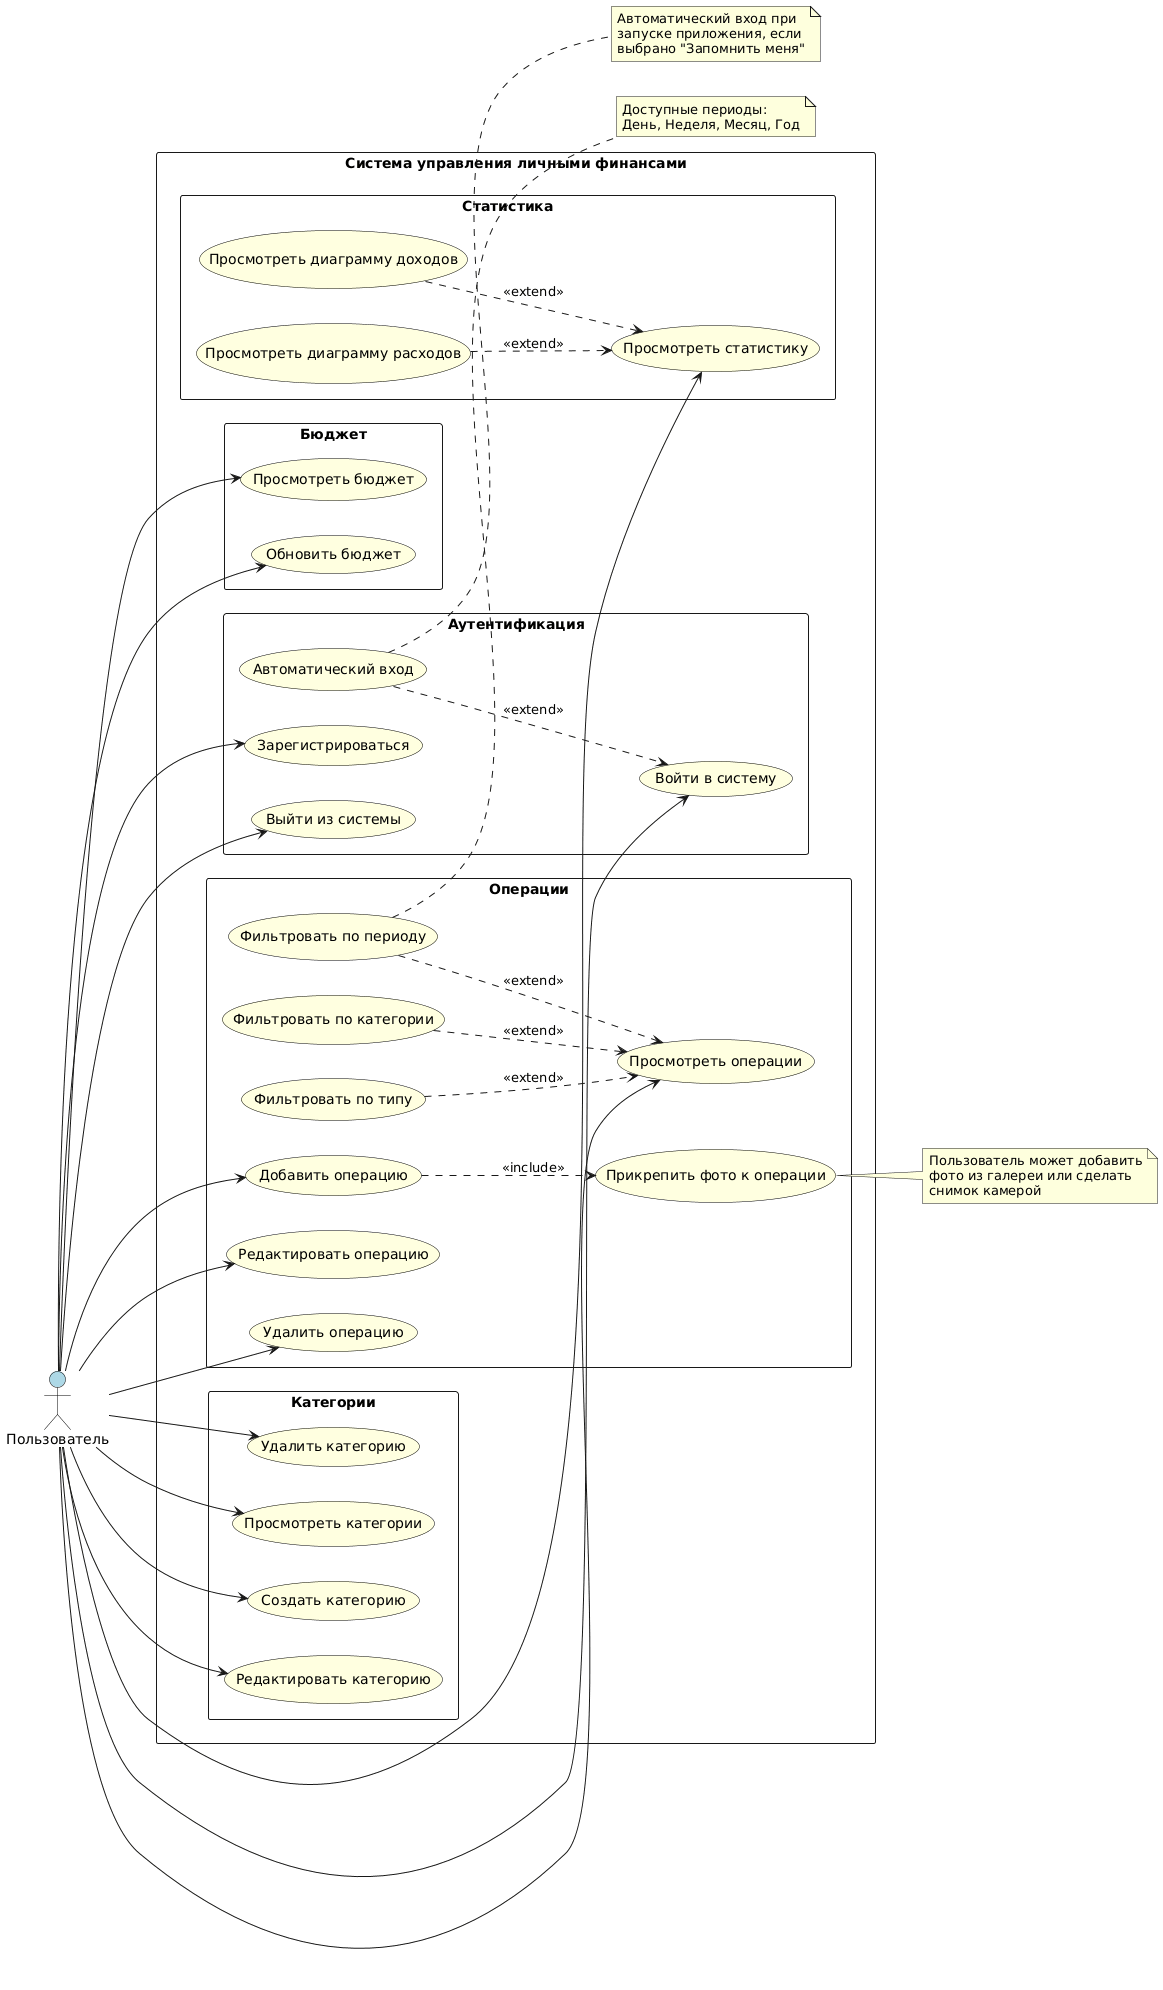

The diagram above was rendered by PlantUML. Its source (embedded in the PNG):
@startuml
skinparam packageStyle rectangle
skinparam usecase {
    BackgroundColor LightYellow
    BorderColor Black
}
skinparam actor {
    BackgroundColor LightBlue
    BorderColor Black
}

left to right direction

actor "Пользователь" as User

rectangle "Система управления личными финансами" {
    
    package "Аутентификация" {
        usecase "Зарегистрироваться" as UC_Register
        usecase "Войти в систему" as UC_Login
        usecase "Выйти из системы" as UC_Logout
        usecase "Автоматический вход" as UC_AutoLogin
    }
    
    package "Операции" {
        usecase "Просмотреть операции" as UC_ViewOperations
        usecase "Добавить операцию" as UC_AddOperation
        usecase "Редактировать операцию" as UC_EditOperation
        usecase "Удалить операцию" as UC_DeleteOperation
        usecase "Прикрепить фото к операции" as UC_AddPhoto
        usecase "Фильтровать по типу" as UC_FilterByType
        usecase "Фильтровать по категории" as UC_FilterByCategory
        usecase "Фильтровать по периоду" as UC_FilterByPeriod
    }
    
    package "Категории" {
        usecase "Просмотреть категории" as UC_ViewCategories
        usecase "Создать категорию" as UC_CreateCategory
        usecase "Редактировать категорию" as UC_EditCategory
        usecase "Удалить категорию" as UC_DeleteCategory
    }
    
    package "Бюджет" {
        usecase "Просмотреть бюджет" as UC_ViewBudget
        usecase "Обновить бюджет" as UC_UpdateBudget
    }
    
    package "Статистика" {
        usecase "Просмотреть статистику" as UC_ViewStatistics
        usecase "Просмотреть диаграмму расходов" as UC_ViewExpenseChart
        usecase "Просмотреть диаграмму доходов" as UC_ViewIncomeChart
    }
}

' Основные связи актера с use cases
User --> UC_Register
User --> UC_Login
User --> UC_Logout

User --> UC_ViewOperations
User --> UC_AddOperation
User --> UC_EditOperation
User --> UC_DeleteOperation

User --> UC_ViewCategories
User --> UC_CreateCategory
User --> UC_EditCategory
User --> UC_DeleteCategory

User --> UC_ViewBudget
User --> UC_UpdateBudget

User --> UC_ViewStatistics

' Зависимости include (обязательные)
UC_AddOperation ..> UC_AddPhoto : <<include>>

' Зависимости extend (опциональные)
UC_FilterByType ..> UC_ViewOperations : <<extend>>
UC_FilterByCategory ..> UC_ViewOperations : <<extend>>
UC_FilterByPeriod ..> UC_ViewOperations : <<extend>>
UC_AutoLogin ..> UC_Login : <<extend>>
UC_ViewExpenseChart ..> UC_ViewStatistics : <<extend>>
UC_ViewIncomeChart ..> UC_ViewStatistics : <<extend>>

note right of UC_AddPhoto
  Пользователь может добавить
  фото из галереи или сделать
  снимок камерой
end note

note right of UC_AutoLogin
  Автоматический вход при
  запуске приложения, если
  выбрано "Запомнить меня"
end note

note right of UC_FilterByPeriod
  Доступные периоды:
  День, Неделя, Месяц, Год
end note
@enduml